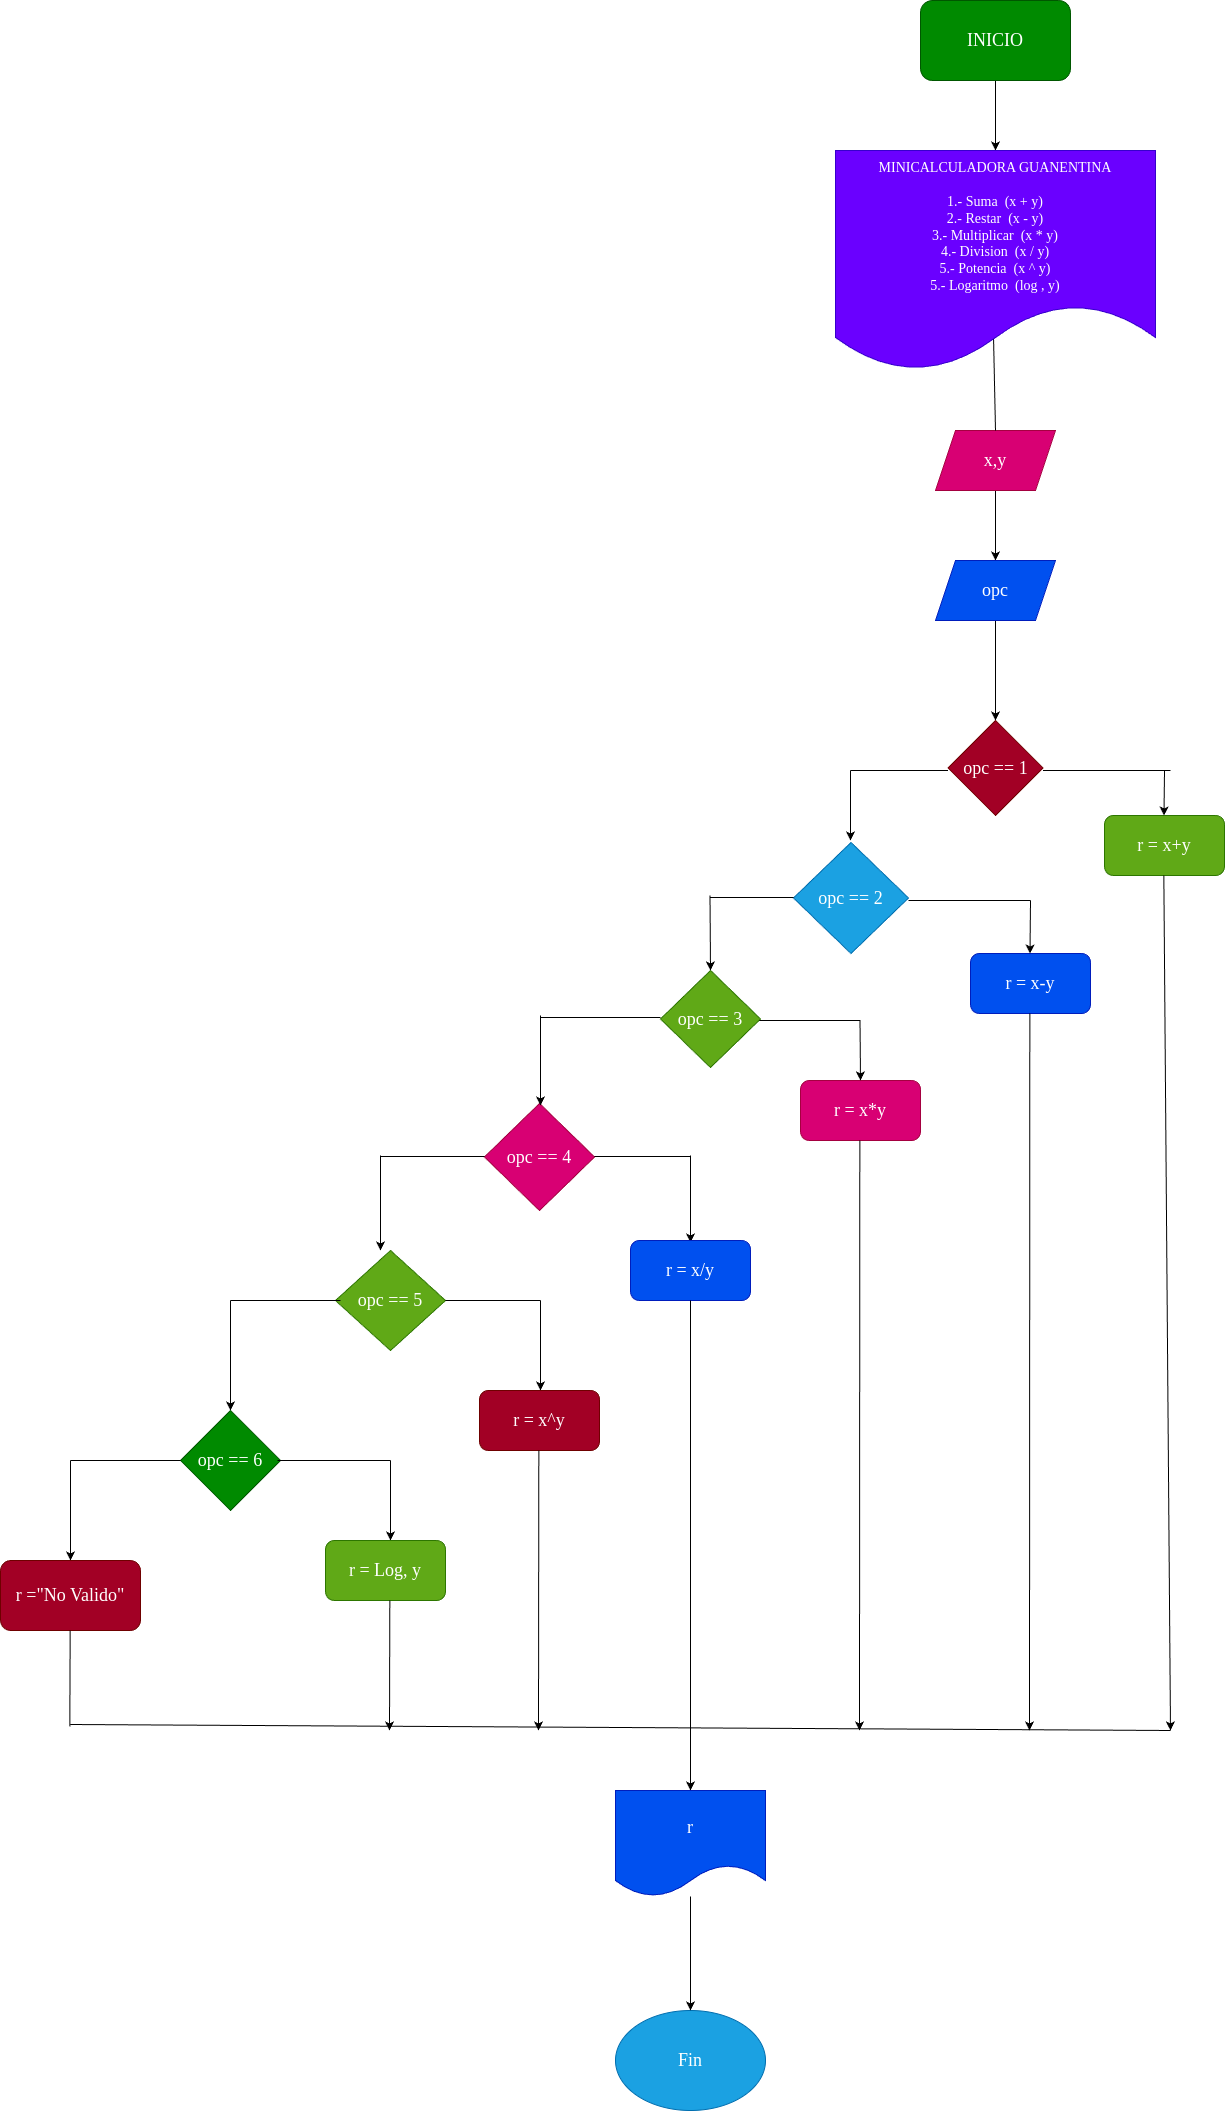

The diagram above was exported from draw.io. Its source (the exported page's mxGraphModel, read from the mxfile embedded in the PNG):
<mxGraphModel dx="1856" dy="615" grid="1" gridSize="10" guides="1" tooltips="1" connect="1" arrows="1" fold="1" page="1" pageScale="1" pageWidth="827" pageHeight="1169" math="0" shadow="0">
  <root>
    <mxCell id="0" />
    <mxCell id="1" parent="0" />
    <mxCell id="7" style="edgeStyle=none;html=1;exitX=0.5;exitY=1;exitDx=0;exitDy=0;entryX=0.5;entryY=0;entryDx=0;entryDy=0;" parent="1" source="2" target="3" edge="1">
      <mxGeometry relative="1" as="geometry">
        <mxPoint x="320" y="180" as="targetPoint" />
      </mxGeometry>
    </mxCell>
    <mxCell id="2" value="&lt;font face=&quot;Times New Roman&quot; style=&quot;font-size: 18px;&quot;&gt;INICIO&lt;/font&gt;" style="rounded=1;whiteSpace=wrap;html=1;fillColor=#008a00;fontColor=#ffffff;strokeColor=#005700;" parent="1" vertex="1">
      <mxGeometry x="230" y="10" width="150" height="80" as="geometry" />
    </mxCell>
    <mxCell id="3" value="&lt;font face=&quot;Times New Roman&quot; style=&quot;font-size: 14px;&quot;&gt;MINICALCULADORA GUANENTINA&lt;br&gt;&lt;br&gt;1.- Suma&amp;nbsp; (x + y)&lt;br&gt;2.- Restar&amp;nbsp; (x - y)&lt;br&gt;3.- Multiplicar&amp;nbsp; (x * y)&lt;br&gt;4.- Division&amp;nbsp; (x / y)&lt;br&gt;5.- Potencia&amp;nbsp; (x ^ y)&lt;br&gt;5.- Logaritmo&amp;nbsp; (log , y)&lt;/font&gt;" style="shape=document;whiteSpace=wrap;html=1;boundedLbl=1;fillColor=#6a00ff;fontColor=#ffffff;strokeColor=#3700CC;" parent="1" vertex="1">
      <mxGeometry x="145" y="160" width="320" height="220" as="geometry" />
    </mxCell>
    <mxCell id="14" value="" style="edgeStyle=none;html=1;" parent="1" source="5" target="13" edge="1">
      <mxGeometry relative="1" as="geometry" />
    </mxCell>
    <mxCell id="5" value="&lt;font face=&quot;Times New Roman&quot; style=&quot;font-size: 18px;&quot;&gt;x,y&lt;/font&gt;" style="shape=parallelogram;perimeter=parallelogramPerimeter;whiteSpace=wrap;html=1;fixedSize=1;fillColor=#d80073;fontColor=#ffffff;strokeColor=#A50040;" parent="1" vertex="1">
      <mxGeometry x="245" y="440" width="120" height="60" as="geometry" />
    </mxCell>
    <mxCell id="18" value="" style="edgeStyle=none;html=1;" parent="1" source="13" target="17" edge="1">
      <mxGeometry relative="1" as="geometry" />
    </mxCell>
    <mxCell id="13" value="&lt;font face=&quot;Times New Roman&quot; style=&quot;font-size: 18px;&quot;&gt;opc&lt;/font&gt;" style="shape=parallelogram;perimeter=parallelogramPerimeter;whiteSpace=wrap;html=1;fixedSize=1;fillColor=#0050ef;fontColor=#ffffff;strokeColor=#001DBC;" parent="1" vertex="1">
      <mxGeometry x="245" y="570" width="120" height="60" as="geometry" />
    </mxCell>
    <mxCell id="16" value="" style="endArrow=none;html=1;exitX=0.5;exitY=0;exitDx=0;exitDy=0;entryX=0.494;entryY=0.859;entryDx=0;entryDy=0;entryPerimeter=0;" parent="1" source="5" target="3" edge="1">
      <mxGeometry width="50" height="50" relative="1" as="geometry">
        <mxPoint x="304.5" y="390" as="sourcePoint" />
        <mxPoint x="304.5" y="330" as="targetPoint" />
      </mxGeometry>
    </mxCell>
    <mxCell id="17" value="&lt;font face=&quot;Times New Roman&quot; style=&quot;font-size: 18px;&quot;&gt;opc == 1&lt;/font&gt;" style="rhombus;whiteSpace=wrap;html=1;fillColor=#a20025;fontColor=#ffffff;strokeColor=#6F0000;" parent="1" vertex="1">
      <mxGeometry x="257.5" y="730" width="95" height="95" as="geometry" />
    </mxCell>
    <mxCell id="19" value="r = x+y" style="rounded=1;whiteSpace=wrap;html=1;fontFamily=Times New Roman;fontSize=18;fillColor=#60a917;fontColor=#ffffff;strokeColor=#2D7600;" parent="1" vertex="1">
      <mxGeometry x="414" y="825" width="120" height="60" as="geometry" />
    </mxCell>
    <mxCell id="20" value="opc == 2" style="rhombus;whiteSpace=wrap;html=1;fontFamily=Times New Roman;fontSize=18;fillColor=#1ba1e2;fontColor=#ffffff;strokeColor=#006EAF;" parent="1" vertex="1">
      <mxGeometry x="103" y="852" width="115" height="111" as="geometry" />
    </mxCell>
    <mxCell id="29" value="r = x-y" style="rounded=1;whiteSpace=wrap;html=1;fontFamily=Times New Roman;fontSize=18;fillColor=#0050ef;fontColor=#ffffff;strokeColor=#001DBC;" parent="1" vertex="1">
      <mxGeometry x="280" y="963" width="120" height="60" as="geometry" />
    </mxCell>
    <mxCell id="31" value="" style="endArrow=none;html=1;fontFamily=Times New Roman;fontSize=18;" parent="1" edge="1">
      <mxGeometry width="50" height="50" relative="1" as="geometry">
        <mxPoint x="352.5" y="780" as="sourcePoint" />
        <mxPoint x="480" y="780" as="targetPoint" />
      </mxGeometry>
    </mxCell>
    <mxCell id="32" value="" style="endArrow=classic;html=1;fontFamily=Times New Roman;fontSize=18;" parent="1" edge="1">
      <mxGeometry width="50" height="50" relative="1" as="geometry">
        <mxPoint x="474" y="780" as="sourcePoint" />
        <mxPoint x="473.5" y="825" as="targetPoint" />
      </mxGeometry>
    </mxCell>
    <mxCell id="33" value="" style="endArrow=none;html=1;fontFamily=Times New Roman;fontSize=18;" parent="1" edge="1">
      <mxGeometry width="50" height="50" relative="1" as="geometry">
        <mxPoint x="160" y="780" as="sourcePoint" />
        <mxPoint x="257.5" y="780" as="targetPoint" />
      </mxGeometry>
    </mxCell>
    <mxCell id="34" value="" style="endArrow=classic;html=1;fontFamily=Times New Roman;fontSize=18;" parent="1" edge="1">
      <mxGeometry width="50" height="50" relative="1" as="geometry">
        <mxPoint x="160" y="780" as="sourcePoint" />
        <mxPoint x="160" y="850" as="targetPoint" />
      </mxGeometry>
    </mxCell>
    <mxCell id="35" value="" style="endArrow=none;html=1;fontFamily=Times New Roman;fontSize=18;" parent="1" edge="1">
      <mxGeometry width="50" height="50" relative="1" as="geometry">
        <mxPoint x="218" y="910" as="sourcePoint" />
        <mxPoint x="340" y="910" as="targetPoint" />
      </mxGeometry>
    </mxCell>
    <mxCell id="36" value="" style="endArrow=classic;html=1;fontFamily=Times New Roman;fontSize=18;" parent="1" edge="1">
      <mxGeometry width="50" height="50" relative="1" as="geometry">
        <mxPoint x="340" y="910" as="sourcePoint" />
        <mxPoint x="339.5" y="963" as="targetPoint" />
      </mxGeometry>
    </mxCell>
    <mxCell id="37" value="" style="endArrow=none;html=1;fontFamily=Times New Roman;fontSize=18;" parent="1" edge="1">
      <mxGeometry width="50" height="50" relative="1" as="geometry">
        <mxPoint x="20" y="907" as="sourcePoint" />
        <mxPoint x="103" y="907" as="targetPoint" />
      </mxGeometry>
    </mxCell>
    <mxCell id="38" value="opc == 3" style="rhombus;whiteSpace=wrap;html=1;fontFamily=Times New Roman;fontSize=18;fillColor=#60a917;fontColor=#ffffff;strokeColor=#2D7600;" parent="1" vertex="1">
      <mxGeometry x="-30" y="980" width="100" height="97" as="geometry" />
    </mxCell>
    <mxCell id="41" value="" style="endArrow=classic;html=1;fontFamily=Times New Roman;fontSize=18;entryX=0.5;entryY=0;entryDx=0;entryDy=0;" parent="1" target="38" edge="1">
      <mxGeometry width="50" height="50" relative="1" as="geometry">
        <mxPoint x="19.5" y="905" as="sourcePoint" />
        <mxPoint x="20" y="970" as="targetPoint" />
        <Array as="points" />
      </mxGeometry>
    </mxCell>
    <mxCell id="42" value="" style="endArrow=none;html=1;fontFamily=Times New Roman;fontSize=18;" parent="1" edge="1">
      <mxGeometry width="50" height="50" relative="1" as="geometry">
        <mxPoint x="69" y="1030" as="sourcePoint" />
        <mxPoint x="170" y="1030" as="targetPoint" />
      </mxGeometry>
    </mxCell>
    <mxCell id="43" value="r = x*y" style="rounded=1;whiteSpace=wrap;html=1;fontFamily=Times New Roman;fontSize=18;fillColor=#d80073;fontColor=#ffffff;strokeColor=#A50040;" parent="1" vertex="1">
      <mxGeometry x="110" y="1090" width="120" height="60" as="geometry" />
    </mxCell>
    <mxCell id="46" value="" style="endArrow=classic;html=1;fontFamily=Times New Roman;fontSize=18;" parent="1" edge="1">
      <mxGeometry width="50" height="50" relative="1" as="geometry">
        <mxPoint x="169.5" y="1030" as="sourcePoint" />
        <mxPoint x="170" y="1090" as="targetPoint" />
      </mxGeometry>
    </mxCell>
    <mxCell id="47" value="" style="endArrow=none;html=1;fontFamily=Times New Roman;fontSize=18;" parent="1" edge="1">
      <mxGeometry width="50" height="50" relative="1" as="geometry">
        <mxPoint x="-150" y="1027" as="sourcePoint" />
        <mxPoint x="-30" y="1027" as="targetPoint" />
      </mxGeometry>
    </mxCell>
    <mxCell id="48" value="opc == 4" style="rhombus;whiteSpace=wrap;html=1;fontFamily=Times New Roman;fontSize=18;fillColor=#d80073;fontColor=#ffffff;strokeColor=#A50040;" parent="1" vertex="1">
      <mxGeometry x="-206" y="1113" width="110" height="107" as="geometry" />
    </mxCell>
    <mxCell id="50" value="" style="endArrow=classic;html=1;fontFamily=Times New Roman;fontSize=18;" parent="1" edge="1">
      <mxGeometry width="50" height="50" relative="1" as="geometry">
        <mxPoint x="-150" y="1025" as="sourcePoint" />
        <mxPoint x="-150" y="1115" as="targetPoint" />
      </mxGeometry>
    </mxCell>
    <mxCell id="51" value="" style="endArrow=none;html=1;fontFamily=Times New Roman;fontSize=18;" parent="1" edge="1">
      <mxGeometry width="50" height="50" relative="1" as="geometry">
        <mxPoint x="-96" y="1166" as="sourcePoint" />
        <mxPoint y="1166" as="targetPoint" />
      </mxGeometry>
    </mxCell>
    <mxCell id="52" value="" style="endArrow=classic;html=1;fontFamily=Times New Roman;fontSize=18;" parent="1" edge="1">
      <mxGeometry width="50" height="50" relative="1" as="geometry">
        <mxPoint y="1165" as="sourcePoint" />
        <mxPoint y="1252" as="targetPoint" />
      </mxGeometry>
    </mxCell>
    <mxCell id="53" value="r = x/y" style="rounded=1;whiteSpace=wrap;html=1;fontFamily=Times New Roman;fontSize=18;fillColor=#0050ef;fontColor=#ffffff;strokeColor=#001DBC;" parent="1" vertex="1">
      <mxGeometry x="-60" y="1250" width="120" height="60" as="geometry" />
    </mxCell>
    <mxCell id="55" value="" style="endArrow=none;html=1;fontFamily=Times New Roman;fontSize=18;" parent="1" edge="1">
      <mxGeometry width="50" height="50" relative="1" as="geometry">
        <mxPoint x="-310" y="1166" as="sourcePoint" />
        <mxPoint x="-206" y="1166" as="targetPoint" />
      </mxGeometry>
    </mxCell>
    <mxCell id="56" value="" style="endArrow=classic;html=1;fontFamily=Times New Roman;fontSize=18;" parent="1" edge="1">
      <mxGeometry width="50" height="50" relative="1" as="geometry">
        <mxPoint x="-310" y="1165" as="sourcePoint" />
        <mxPoint x="-310" y="1260" as="targetPoint" />
      </mxGeometry>
    </mxCell>
    <mxCell id="57" value="opc == 5" style="rhombus;whiteSpace=wrap;html=1;fontFamily=Times New Roman;fontSize=18;fillColor=#60a917;fontColor=#ffffff;strokeColor=#2D7600;" parent="1" vertex="1">
      <mxGeometry x="-355" y="1260" width="110" height="100" as="geometry" />
    </mxCell>
    <mxCell id="58" value="" style="endArrow=none;html=1;fontFamily=Times New Roman;fontSize=18;exitX=1;exitY=0.5;exitDx=0;exitDy=0;" parent="1" edge="1" source="57">
      <mxGeometry width="50" height="50" relative="1" as="geometry">
        <mxPoint x="-255" y="1310" as="sourcePoint" />
        <mxPoint x="-150" y="1310" as="targetPoint" />
      </mxGeometry>
    </mxCell>
    <mxCell id="59" value="" style="endArrow=classic;html=1;fontFamily=Times New Roman;fontSize=18;" parent="1" edge="1">
      <mxGeometry width="50" height="50" relative="1" as="geometry">
        <mxPoint x="-150" y="1310" as="sourcePoint" />
        <mxPoint x="-150" y="1400" as="targetPoint" />
      </mxGeometry>
    </mxCell>
    <mxCell id="60" value="r = x^y" style="rounded=1;whiteSpace=wrap;html=1;fontFamily=Times New Roman;fontSize=18;fillColor=#a20025;fontColor=#ffffff;strokeColor=#6F0000;" parent="1" vertex="1">
      <mxGeometry x="-211" y="1400" width="120" height="60" as="geometry" />
    </mxCell>
    <mxCell id="61" value="" style="endArrow=none;html=1;fontFamily=Times New Roman;fontSize=18;entryX=0.045;entryY=0.5;entryDx=0;entryDy=0;entryPerimeter=0;" parent="1" edge="1" target="57">
      <mxGeometry width="50" height="50" relative="1" as="geometry">
        <mxPoint x="-460" y="1310" as="sourcePoint" />
        <mxPoint x="-365" y="1310" as="targetPoint" />
      </mxGeometry>
    </mxCell>
    <mxCell id="62" value="" style="endArrow=classic;html=1;fontFamily=Times New Roman;fontSize=18;" parent="1" edge="1">
      <mxGeometry width="50" height="50" relative="1" as="geometry">
        <mxPoint x="-460" y="1310" as="sourcePoint" />
        <mxPoint x="-460" y="1420" as="targetPoint" />
      </mxGeometry>
    </mxCell>
    <mxCell id="63" value="opc == 6" style="rhombus;whiteSpace=wrap;html=1;fontFamily=Times New Roman;fontSize=18;fillColor=#008a00;fontColor=#ffffff;strokeColor=#005700;" parent="1" vertex="1">
      <mxGeometry x="-510" y="1420" width="100" height="100" as="geometry" />
    </mxCell>
    <mxCell id="64" value="" style="endArrow=none;html=1;fontFamily=Times New Roman;fontSize=18;" parent="1" edge="1">
      <mxGeometry width="50" height="50" relative="1" as="geometry">
        <mxPoint x="-413" y="1470" as="sourcePoint" />
        <mxPoint x="-300" y="1470" as="targetPoint" />
      </mxGeometry>
    </mxCell>
    <mxCell id="65" value="" style="endArrow=classic;html=1;fontFamily=Times New Roman;fontSize=18;" parent="1" edge="1">
      <mxGeometry width="50" height="50" relative="1" as="geometry">
        <mxPoint x="-300" y="1470" as="sourcePoint" />
        <mxPoint x="-300" y="1550" as="targetPoint" />
        <Array as="points">
          <mxPoint x="-300" y="1500" />
        </Array>
      </mxGeometry>
    </mxCell>
    <mxCell id="66" value="r = Log, y" style="rounded=1;whiteSpace=wrap;html=1;fontFamily=Times New Roman;fontSize=18;fillColor=#60a917;fontColor=#ffffff;strokeColor=#2D7600;" parent="1" vertex="1">
      <mxGeometry x="-365" y="1550" width="120" height="60" as="geometry" />
    </mxCell>
    <mxCell id="80" value="" style="endArrow=classic;html=1;fontFamily=Times New Roman;fontSize=18;entryX=0.5;entryY=0;entryDx=0;entryDy=0;exitX=0.5;exitY=1;exitDx=0;exitDy=0;" parent="1" edge="1" target="81" source="53">
      <mxGeometry width="50" height="50" relative="1" as="geometry">
        <mxPoint y="1580" as="sourcePoint" />
        <mxPoint y="1740" as="targetPoint" />
      </mxGeometry>
    </mxCell>
    <mxCell id="82" value="Fin" style="ellipse;whiteSpace=wrap;html=1;fontFamily=Times New Roman;fontSize=18;fillColor=#1ba1e2;fontColor=#ffffff;strokeColor=#006EAF;" parent="1" vertex="1">
      <mxGeometry x="-75" y="2020" width="150" height="100" as="geometry" />
    </mxCell>
    <mxCell id="84" value="" style="endArrow=classic;html=1;fontFamily=Times New Roman;fontSize=18;entryX=0.5;entryY=0;entryDx=0;entryDy=0;startArrow=none;" parent="1" target="82" edge="1" source="81">
      <mxGeometry width="50" height="50" relative="1" as="geometry">
        <mxPoint x="-1" y="1810" as="sourcePoint" />
        <mxPoint x="-1" y="1920" as="targetPoint" />
      </mxGeometry>
    </mxCell>
    <mxCell id="85" value="" style="endArrow=none;html=1;" edge="1" parent="1">
      <mxGeometry width="50" height="50" relative="1" as="geometry">
        <mxPoint x="-620" y="1470" as="sourcePoint" />
        <mxPoint x="-510" y="1470" as="targetPoint" />
      </mxGeometry>
    </mxCell>
    <mxCell id="86" value="" style="endArrow=classic;html=1;" edge="1" parent="1">
      <mxGeometry width="50" height="50" relative="1" as="geometry">
        <mxPoint x="-620" y="1470" as="sourcePoint" />
        <mxPoint x="-620" y="1570" as="targetPoint" />
      </mxGeometry>
    </mxCell>
    <mxCell id="87" value="&lt;font face=&quot;Times New Roman&quot; style=&quot;font-size: 18px;&quot;&gt;r =&quot;No Valido&quot;&lt;/font&gt;" style="rounded=1;whiteSpace=wrap;html=1;fillColor=#a20025;fontColor=#ffffff;strokeColor=#6F0000;" vertex="1" parent="1">
      <mxGeometry x="-690" y="1570" width="140" height="70" as="geometry" />
    </mxCell>
    <mxCell id="88" value="" style="endArrow=none;html=1;fontFamily=Times New Roman;fontSize=18;" edge="1" parent="1">
      <mxGeometry width="50" height="50" relative="1" as="geometry">
        <mxPoint x="-620.67" y="1736" as="sourcePoint" />
        <mxPoint x="-620.3399999999999" y="1640" as="targetPoint" />
      </mxGeometry>
    </mxCell>
    <mxCell id="89" value="" style="endArrow=none;html=1;fontFamily=Times New Roman;fontSize=18;" edge="1" parent="1">
      <mxGeometry width="50" height="50" relative="1" as="geometry">
        <mxPoint x="-620" y="1734" as="sourcePoint" />
        <mxPoint x="480" y="1740" as="targetPoint" />
      </mxGeometry>
    </mxCell>
    <mxCell id="90" value="" style="endArrow=none;html=1;fontFamily=Times New Roman;fontSize=18;entryX=0.5;entryY=0;entryDx=0;entryDy=0;" edge="1" parent="1" target="81">
      <mxGeometry width="50" height="50" relative="1" as="geometry">
        <mxPoint x="-1" y="1810" as="sourcePoint" />
        <mxPoint y="1940" as="targetPoint" />
      </mxGeometry>
    </mxCell>
    <mxCell id="81" value="r" style="shape=document;whiteSpace=wrap;html=1;boundedLbl=1;fontFamily=Times New Roman;fontSize=18;fillColor=#0050ef;fontColor=#ffffff;strokeColor=#001DBC;" parent="1" vertex="1">
      <mxGeometry x="-75" y="1800" width="150" height="106" as="geometry" />
    </mxCell>
    <mxCell id="91" value="" style="endArrow=classic;html=1;fontFamily=Times New Roman;fontSize=18;" edge="1" parent="1">
      <mxGeometry width="50" height="50" relative="1" as="geometry">
        <mxPoint x="473.33" y="885" as="sourcePoint" />
        <mxPoint x="480" y="1740" as="targetPoint" />
      </mxGeometry>
    </mxCell>
    <mxCell id="92" value="" style="endArrow=classic;html=1;fontFamily=Times New Roman;fontSize=18;" edge="1" parent="1">
      <mxGeometry width="50" height="50" relative="1" as="geometry">
        <mxPoint x="169.32999999999998" y="1150" as="sourcePoint" />
        <mxPoint x="169" y="1740" as="targetPoint" />
      </mxGeometry>
    </mxCell>
    <mxCell id="94" value="" style="endArrow=classic;html=1;fontFamily=Times New Roman;fontSize=18;" edge="1" parent="1">
      <mxGeometry width="50" height="50" relative="1" as="geometry">
        <mxPoint x="-151.67000000000002" y="1460" as="sourcePoint" />
        <mxPoint x="-152" y="1740" as="targetPoint" />
      </mxGeometry>
    </mxCell>
    <mxCell id="96" value="" style="endArrow=classic;html=1;fontFamily=Times New Roman;fontSize=18;" edge="1" parent="1">
      <mxGeometry width="50" height="50" relative="1" as="geometry">
        <mxPoint x="-300.66999999999996" y="1610" as="sourcePoint" />
        <mxPoint x="-301" y="1740" as="targetPoint" />
      </mxGeometry>
    </mxCell>
    <mxCell id="97" value="" style="endArrow=classic;html=1;fontFamily=Times New Roman;fontSize=18;" edge="1" parent="1">
      <mxGeometry width="50" height="50" relative="1" as="geometry">
        <mxPoint x="339.33" y="1023" as="sourcePoint" />
        <mxPoint x="339" y="1740" as="targetPoint" />
      </mxGeometry>
    </mxCell>
  </root>
</mxGraphModel>